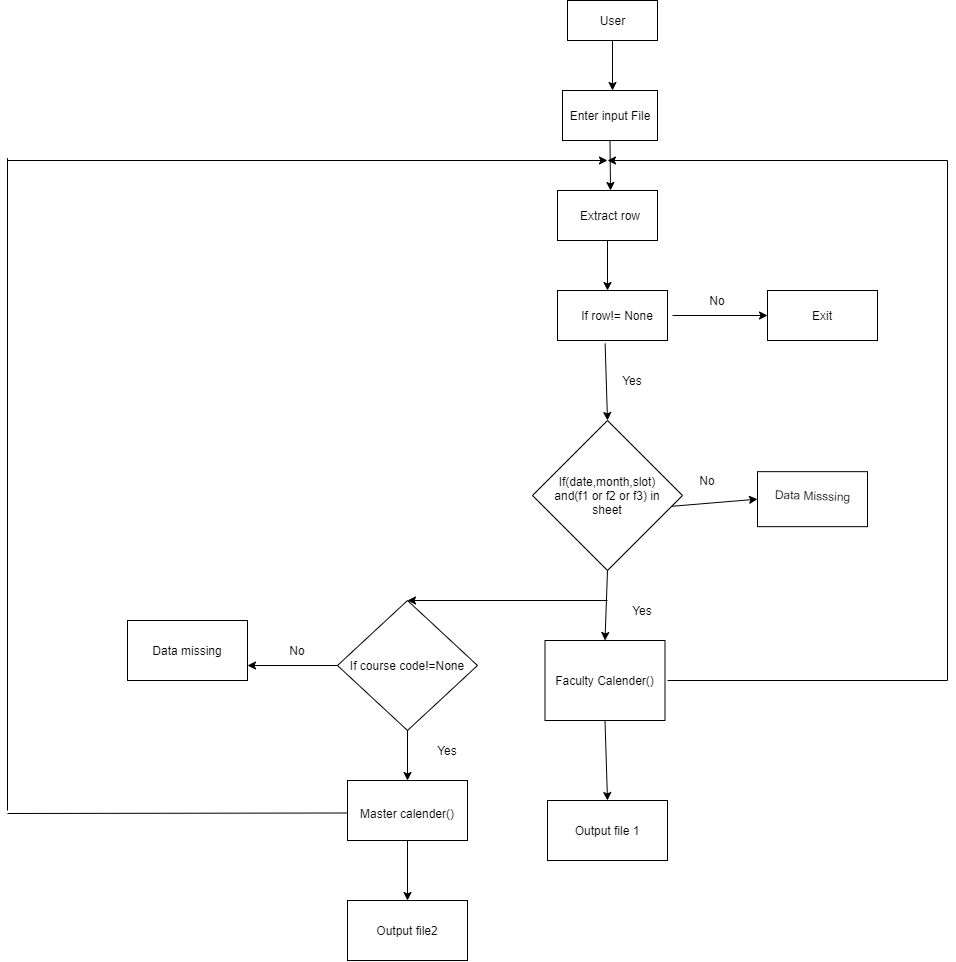

The diagram above was exported from draw.io. Its source (the exported page's mxGraphModel, read from the mxfile embedded in the PNG):
<mxGraphModel dx="1566" dy="359" grid="1" gridSize="10" guides="1" tooltips="1" connect="1" arrows="1" fold="1" page="1" pageScale="1" pageWidth="850" pageHeight="1100" math="0" shadow="0">
  <root>
    <mxCell id="ChXGzX5A_DsbxA2S7ne8-0" />
    <mxCell id="ChXGzX5A_DsbxA2S7ne8-1" parent="ChXGzX5A_DsbxA2S7ne8-0" />
    <mxCell id="sv_oFTD7cpTDjMRed1Z4-0" value="" style="rounded=0;whiteSpace=wrap;html=1;" vertex="1" parent="ChXGzX5A_DsbxA2S7ne8-1">
      <mxGeometry x="340" y="40" width="90" height="40" as="geometry" />
    </mxCell>
    <mxCell id="sv_oFTD7cpTDjMRed1Z4-1" value="User" style="text;html=1;strokeColor=none;fillColor=none;align=center;verticalAlign=middle;whiteSpace=wrap;rounded=0;" vertex="1" parent="ChXGzX5A_DsbxA2S7ne8-1">
      <mxGeometry x="362.5" y="45" width="45" height="30" as="geometry" />
    </mxCell>
    <mxCell id="sv_oFTD7cpTDjMRed1Z4-2" value="" style="rounded=0;whiteSpace=wrap;html=1;" vertex="1" parent="ChXGzX5A_DsbxA2S7ne8-1">
      <mxGeometry x="335" y="130" width="95" height="50" as="geometry" />
    </mxCell>
    <mxCell id="sv_oFTD7cpTDjMRed1Z4-3" value="Enter input File" style="text;html=1;strokeColor=none;fillColor=none;align=center;verticalAlign=middle;whiteSpace=wrap;rounded=0;" vertex="1" parent="ChXGzX5A_DsbxA2S7ne8-1">
      <mxGeometry x="327.5" y="145" width="110" height="20" as="geometry" />
    </mxCell>
    <mxCell id="sv_oFTD7cpTDjMRed1Z4-4" value="" style="rounded=0;whiteSpace=wrap;html=1;" vertex="1" parent="ChXGzX5A_DsbxA2S7ne8-1">
      <mxGeometry x="330" y="230" width="100" height="50" as="geometry" />
    </mxCell>
    <mxCell id="sv_oFTD7cpTDjMRed1Z4-5" value="Extract row" style="text;html=1;strokeColor=none;fillColor=none;align=center;verticalAlign=middle;whiteSpace=wrap;rounded=0;" vertex="1" parent="ChXGzX5A_DsbxA2S7ne8-1">
      <mxGeometry x="342.5" y="245" width="80" height="20" as="geometry" />
    </mxCell>
    <mxCell id="sv_oFTD7cpTDjMRed1Z4-6" value="" style="rounded=0;whiteSpace=wrap;html=1;" vertex="1" parent="ChXGzX5A_DsbxA2S7ne8-1">
      <mxGeometry x="330" y="330" width="110" height="50" as="geometry" />
    </mxCell>
    <mxCell id="sv_oFTD7cpTDjMRed1Z4-7" value="If row!= None" style="text;html=1;strokeColor=none;fillColor=none;align=center;verticalAlign=middle;whiteSpace=wrap;rounded=0;" vertex="1" parent="ChXGzX5A_DsbxA2S7ne8-1">
      <mxGeometry x="335" y="340" width="110" height="30" as="geometry" />
    </mxCell>
    <mxCell id="sv_oFTD7cpTDjMRed1Z4-8" value="" style="rounded=0;whiteSpace=wrap;html=1;" vertex="1" parent="ChXGzX5A_DsbxA2S7ne8-1">
      <mxGeometry x="540" y="330" width="110" height="50" as="geometry" />
    </mxCell>
    <mxCell id="sv_oFTD7cpTDjMRed1Z4-9" value="Exit" style="text;html=1;strokeColor=none;fillColor=none;align=center;verticalAlign=middle;whiteSpace=wrap;rounded=0;" vertex="1" parent="ChXGzX5A_DsbxA2S7ne8-1">
      <mxGeometry x="555" y="340" width="80" height="30" as="geometry" />
    </mxCell>
    <mxCell id="sv_oFTD7cpTDjMRed1Z4-10" style="edgeStyle=orthogonalEdgeStyle;rounded=0;orthogonalLoop=1;jettySize=auto;html=1;exitX=0.5;exitY=1;exitDx=0;exitDy=0;" edge="1" parent="ChXGzX5A_DsbxA2S7ne8-1" source="sv_oFTD7cpTDjMRed1Z4-9" target="sv_oFTD7cpTDjMRed1Z4-9">
      <mxGeometry relative="1" as="geometry" />
    </mxCell>
    <mxCell id="sv_oFTD7cpTDjMRed1Z4-11" value="" style="rhombus;whiteSpace=wrap;html=1;" vertex="1" parent="ChXGzX5A_DsbxA2S7ne8-1">
      <mxGeometry x="305" y="460" width="150" height="150" as="geometry" />
    </mxCell>
    <mxCell id="sv_oFTD7cpTDjMRed1Z4-12" value="If(date,month,slot)&lt;br&gt;and(f1 or f2 or f3) in sheet" style="text;html=1;strokeColor=none;fillColor=none;align=center;verticalAlign=middle;whiteSpace=wrap;rounded=0;" vertex="1" parent="ChXGzX5A_DsbxA2S7ne8-1">
      <mxGeometry x="320" y="500" width="120" height="70" as="geometry" />
    </mxCell>
    <mxCell id="sv_oFTD7cpTDjMRed1Z4-13" value="" style="rounded=0;whiteSpace=wrap;html=1;" vertex="1" parent="ChXGzX5A_DsbxA2S7ne8-1">
      <mxGeometry x="530" y="511.16" width="110" height="55" as="geometry" />
    </mxCell>
    <mxCell id="sv_oFTD7cpTDjMRed1Z4-14" value="Data Misssing" style="text;html=1;strokeColor=none;fillColor=none;align=center;verticalAlign=middle;whiteSpace=wrap;rounded=0;rotation=2;" vertex="1" parent="ChXGzX5A_DsbxA2S7ne8-1">
      <mxGeometry x="542.5" y="516.25" width="85" height="37.5" as="geometry" />
    </mxCell>
    <mxCell id="sv_oFTD7cpTDjMRed1Z4-15" value="" style="rounded=0;whiteSpace=wrap;html=1;" vertex="1" parent="ChXGzX5A_DsbxA2S7ne8-1">
      <mxGeometry x="317.5" y="680" width="120" height="80" as="geometry" />
    </mxCell>
    <mxCell id="sv_oFTD7cpTDjMRed1Z4-16" value="Faculty Calender()" style="text;html=1;strokeColor=none;fillColor=none;align=center;verticalAlign=middle;whiteSpace=wrap;rounded=0;" vertex="1" parent="ChXGzX5A_DsbxA2S7ne8-1">
      <mxGeometry x="301.25" y="690" width="152.5" height="60" as="geometry" />
    </mxCell>
    <mxCell id="sv_oFTD7cpTDjMRed1Z4-17" value="" style="rounded=0;whiteSpace=wrap;html=1;" vertex="1" parent="ChXGzX5A_DsbxA2S7ne8-1">
      <mxGeometry x="320" y="840" width="120" height="60" as="geometry" />
    </mxCell>
    <mxCell id="sv_oFTD7cpTDjMRed1Z4-19" value="" style="rhombus;whiteSpace=wrap;html=1;" vertex="1" parent="ChXGzX5A_DsbxA2S7ne8-1">
      <mxGeometry x="110" y="640" width="140" height="130" as="geometry" />
    </mxCell>
    <mxCell id="sv_oFTD7cpTDjMRed1Z4-20" value="If course code!=None" style="text;html=1;strokeColor=none;fillColor=none;align=center;verticalAlign=middle;whiteSpace=wrap;rounded=0;" vertex="1" parent="ChXGzX5A_DsbxA2S7ne8-1">
      <mxGeometry x="100" y="675" width="160" height="60" as="geometry" />
    </mxCell>
    <mxCell id="sv_oFTD7cpTDjMRed1Z4-21" value="" style="rounded=0;whiteSpace=wrap;html=1;" vertex="1" parent="ChXGzX5A_DsbxA2S7ne8-1">
      <mxGeometry x="-100" y="660" width="120" height="60" as="geometry" />
    </mxCell>
    <mxCell id="sv_oFTD7cpTDjMRed1Z4-22" value="Data missing" style="text;html=1;strokeColor=none;fillColor=none;align=center;verticalAlign=middle;whiteSpace=wrap;rounded=0;" vertex="1" parent="ChXGzX5A_DsbxA2S7ne8-1">
      <mxGeometry x="-95" y="670" width="110" height="40" as="geometry" />
    </mxCell>
    <mxCell id="sv_oFTD7cpTDjMRed1Z4-23" value="" style="rounded=0;whiteSpace=wrap;html=1;" vertex="1" parent="ChXGzX5A_DsbxA2S7ne8-1">
      <mxGeometry x="120" y="820" width="120" height="60" as="geometry" />
    </mxCell>
    <mxCell id="sv_oFTD7cpTDjMRed1Z4-24" value="Master calender()" style="text;html=1;strokeColor=none;fillColor=none;align=center;verticalAlign=middle;whiteSpace=wrap;rounded=0;" vertex="1" parent="ChXGzX5A_DsbxA2S7ne8-1">
      <mxGeometry x="120" y="825" width="120" height="55" as="geometry" />
    </mxCell>
    <mxCell id="sv_oFTD7cpTDjMRed1Z4-25" value="Output file2" style="rounded=0;whiteSpace=wrap;html=1;" vertex="1" parent="ChXGzX5A_DsbxA2S7ne8-1">
      <mxGeometry x="120" y="940" width="120" height="60" as="geometry" />
    </mxCell>
    <mxCell id="sv_oFTD7cpTDjMRed1Z4-26" value="Output file 1" style="text;html=1;strokeColor=none;fillColor=none;align=center;verticalAlign=middle;whiteSpace=wrap;rounded=0;" vertex="1" parent="ChXGzX5A_DsbxA2S7ne8-1">
      <mxGeometry x="325" y="855" width="110" height="30" as="geometry" />
    </mxCell>
    <mxCell id="sv_oFTD7cpTDjMRed1Z4-27" value="" style="endArrow=classic;html=1;exitX=0.5;exitY=1;exitDx=0;exitDy=0;" edge="1" parent="ChXGzX5A_DsbxA2S7ne8-1" source="sv_oFTD7cpTDjMRed1Z4-24" target="sv_oFTD7cpTDjMRed1Z4-25">
      <mxGeometry width="50" height="50" relative="1" as="geometry">
        <mxPoint x="320" y="760" as="sourcePoint" />
        <mxPoint x="370" y="710" as="targetPoint" />
      </mxGeometry>
    </mxCell>
    <mxCell id="sv_oFTD7cpTDjMRed1Z4-28" value="" style="endArrow=classic;html=1;exitX=0.5;exitY=1;exitDx=0;exitDy=0;entryX=0.5;entryY=0;entryDx=0;entryDy=0;" edge="1" parent="ChXGzX5A_DsbxA2S7ne8-1" source="sv_oFTD7cpTDjMRed1Z4-15" target="sv_oFTD7cpTDjMRed1Z4-17">
      <mxGeometry width="50" height="50" relative="1" as="geometry">
        <mxPoint x="320" y="760" as="sourcePoint" />
        <mxPoint x="390" y="840" as="targetPoint" />
      </mxGeometry>
    </mxCell>
    <mxCell id="sv_oFTD7cpTDjMRed1Z4-32" value="" style="endArrow=classic;html=1;exitX=0.5;exitY=1;exitDx=0;exitDy=0;entryX=0.5;entryY=0;entryDx=0;entryDy=0;" edge="1" parent="ChXGzX5A_DsbxA2S7ne8-1" source="sv_oFTD7cpTDjMRed1Z4-11" target="sv_oFTD7cpTDjMRed1Z4-15">
      <mxGeometry width="50" height="50" relative="1" as="geometry">
        <mxPoint x="320" y="760" as="sourcePoint" />
        <mxPoint x="370" y="710" as="targetPoint" />
      </mxGeometry>
    </mxCell>
    <mxCell id="sv_oFTD7cpTDjMRed1Z4-33" value="" style="endArrow=classic;html=1;entryX=0;entryY=0.5;entryDx=0;entryDy=0;exitX=1.037;exitY=0.654;exitDx=0;exitDy=0;exitPerimeter=0;" edge="1" parent="ChXGzX5A_DsbxA2S7ne8-1" source="sv_oFTD7cpTDjMRed1Z4-12" target="sv_oFTD7cpTDjMRed1Z4-13">
      <mxGeometry width="50" height="50" relative="1" as="geometry">
        <mxPoint x="320" y="620" as="sourcePoint" />
        <mxPoint x="370" y="570" as="targetPoint" />
      </mxGeometry>
    </mxCell>
    <mxCell id="sv_oFTD7cpTDjMRed1Z4-34" value="" style="endArrow=classic;html=1;entryX=0;entryY=0.5;entryDx=0;entryDy=0;exitX=1;exitY=0.5;exitDx=0;exitDy=0;" edge="1" parent="ChXGzX5A_DsbxA2S7ne8-1" source="sv_oFTD7cpTDjMRed1Z4-7" target="sv_oFTD7cpTDjMRed1Z4-8">
      <mxGeometry width="50" height="50" relative="1" as="geometry">
        <mxPoint x="320" y="470" as="sourcePoint" />
        <mxPoint x="370" y="420" as="targetPoint" />
      </mxGeometry>
    </mxCell>
    <mxCell id="sv_oFTD7cpTDjMRed1Z4-35" value="" style="endArrow=classic;html=1;entryX=0.5;entryY=0;entryDx=0;entryDy=0;exitX=0.433;exitY=1.06;exitDx=0;exitDy=0;exitPerimeter=0;" edge="1" parent="ChXGzX5A_DsbxA2S7ne8-1" source="sv_oFTD7cpTDjMRed1Z4-6" target="sv_oFTD7cpTDjMRed1Z4-11">
      <mxGeometry width="50" height="50" relative="1" as="geometry">
        <mxPoint x="320" y="410" as="sourcePoint" />
        <mxPoint x="370" y="360" as="targetPoint" />
      </mxGeometry>
    </mxCell>
    <mxCell id="sv_oFTD7cpTDjMRed1Z4-36" value="" style="endArrow=classic;html=1;exitX=0.5;exitY=1;exitDx=0;exitDy=0;" edge="1" parent="ChXGzX5A_DsbxA2S7ne8-1" source="sv_oFTD7cpTDjMRed1Z4-4">
      <mxGeometry width="50" height="50" relative="1" as="geometry">
        <mxPoint x="320" y="390" as="sourcePoint" />
        <mxPoint x="380" y="330" as="targetPoint" />
      </mxGeometry>
    </mxCell>
    <mxCell id="sv_oFTD7cpTDjMRed1Z4-38" value="" style="endArrow=classic;html=1;exitX=0.5;exitY=1;exitDx=0;exitDy=0;" edge="1" parent="ChXGzX5A_DsbxA2S7ne8-1" source="sv_oFTD7cpTDjMRed1Z4-2">
      <mxGeometry width="50" height="50" relative="1" as="geometry">
        <mxPoint x="320" y="390" as="sourcePoint" />
        <mxPoint x="383" y="230" as="targetPoint" />
      </mxGeometry>
    </mxCell>
    <mxCell id="sv_oFTD7cpTDjMRed1Z4-39" value="" style="endArrow=classic;html=1;exitX=0.5;exitY=1;exitDx=0;exitDy=0;" edge="1" parent="ChXGzX5A_DsbxA2S7ne8-1" source="sv_oFTD7cpTDjMRed1Z4-0">
      <mxGeometry width="50" height="50" relative="1" as="geometry">
        <mxPoint x="320" y="220" as="sourcePoint" />
        <mxPoint x="385" y="130" as="targetPoint" />
      </mxGeometry>
    </mxCell>
    <mxCell id="sv_oFTD7cpTDjMRed1Z4-43" value="" style="endArrow=classic;html=1;entryX=0.5;entryY=0;entryDx=0;entryDy=0;" edge="1" parent="ChXGzX5A_DsbxA2S7ne8-1" target="sv_oFTD7cpTDjMRed1Z4-19">
      <mxGeometry width="50" height="50" relative="1" as="geometry">
        <mxPoint x="380" y="640" as="sourcePoint" />
        <mxPoint x="310" y="640" as="targetPoint" />
      </mxGeometry>
    </mxCell>
    <mxCell id="sv_oFTD7cpTDjMRed1Z4-44" value="" style="endArrow=classic;html=1;entryX=1;entryY=0.75;entryDx=0;entryDy=0;" edge="1" parent="ChXGzX5A_DsbxA2S7ne8-1" target="sv_oFTD7cpTDjMRed1Z4-21">
      <mxGeometry width="50" height="50" relative="1" as="geometry">
        <mxPoint x="110" y="705" as="sourcePoint" />
        <mxPoint x="310" y="640" as="targetPoint" />
      </mxGeometry>
    </mxCell>
    <mxCell id="sv_oFTD7cpTDjMRed1Z4-45" value="" style="endArrow=classic;html=1;exitX=0.5;exitY=1;exitDx=0;exitDy=0;entryX=0.5;entryY=0;entryDx=0;entryDy=0;" edge="1" parent="ChXGzX5A_DsbxA2S7ne8-1" source="sv_oFTD7cpTDjMRed1Z4-19" target="sv_oFTD7cpTDjMRed1Z4-23">
      <mxGeometry width="50" height="50" relative="1" as="geometry">
        <mxPoint x="260" y="690" as="sourcePoint" />
        <mxPoint x="310" y="640" as="targetPoint" />
      </mxGeometry>
    </mxCell>
    <mxCell id="sv_oFTD7cpTDjMRed1Z4-46" value="" style="endArrow=none;html=1;exitX=0.91;exitY=0.5;exitDx=0;exitDy=0;exitPerimeter=0;" edge="1" parent="ChXGzX5A_DsbxA2S7ne8-1" source="sv_oFTD7cpTDjMRed1Z4-16">
      <mxGeometry width="50" height="50" relative="1" as="geometry">
        <mxPoint x="450" y="550" as="sourcePoint" />
        <mxPoint x="720" y="720" as="targetPoint" />
      </mxGeometry>
    </mxCell>
    <mxCell id="sv_oFTD7cpTDjMRed1Z4-47" value="" style="endArrow=none;html=1;" edge="1" parent="ChXGzX5A_DsbxA2S7ne8-1">
      <mxGeometry width="50" height="50" relative="1" as="geometry">
        <mxPoint x="720" y="200" as="sourcePoint" />
        <mxPoint x="720" y="720" as="targetPoint" />
      </mxGeometry>
    </mxCell>
    <mxCell id="sv_oFTD7cpTDjMRed1Z4-48" value="" style="endArrow=classic;html=1;" edge="1" parent="ChXGzX5A_DsbxA2S7ne8-1">
      <mxGeometry width="50" height="50" relative="1" as="geometry">
        <mxPoint x="720" y="200" as="sourcePoint" />
        <mxPoint x="380" y="200" as="targetPoint" />
      </mxGeometry>
    </mxCell>
    <mxCell id="sv_oFTD7cpTDjMRed1Z4-49" value="" style="endArrow=none;html=1;exitX=0;exitY=0.5;exitDx=0;exitDy=0;" edge="1" parent="ChXGzX5A_DsbxA2S7ne8-1" source="sv_oFTD7cpTDjMRed1Z4-24">
      <mxGeometry width="50" height="50" relative="1" as="geometry">
        <mxPoint x="-30" y="730" as="sourcePoint" />
        <mxPoint x="-220" y="853" as="targetPoint" />
      </mxGeometry>
    </mxCell>
    <mxCell id="sv_oFTD7cpTDjMRed1Z4-50" value="" style="endArrow=none;html=1;" edge="1" parent="ChXGzX5A_DsbxA2S7ne8-1">
      <mxGeometry width="50" height="50" relative="1" as="geometry">
        <mxPoint x="-220" y="850" as="sourcePoint" />
        <mxPoint x="-220" y="197.5999755859375" as="targetPoint" />
      </mxGeometry>
    </mxCell>
    <mxCell id="sv_oFTD7cpTDjMRed1Z4-53" value="" style="endArrow=classic;html=1;" edge="1" parent="ChXGzX5A_DsbxA2S7ne8-1">
      <mxGeometry width="50" height="50" relative="1" as="geometry">
        <mxPoint x="-220" y="200" as="sourcePoint" />
        <mxPoint x="380" y="200" as="targetPoint" />
      </mxGeometry>
    </mxCell>
    <mxCell id="sv_oFTD7cpTDjMRed1Z4-54" value="No" style="text;html=1;strokeColor=none;fillColor=none;align=center;verticalAlign=middle;whiteSpace=wrap;rounded=0;" vertex="1" parent="ChXGzX5A_DsbxA2S7ne8-1">
      <mxGeometry x="470" y="330" width="40" height="20" as="geometry" />
    </mxCell>
    <mxCell id="sv_oFTD7cpTDjMRed1Z4-55" value="Yes" style="text;html=1;strokeColor=none;fillColor=none;align=center;verticalAlign=middle;whiteSpace=wrap;rounded=0;" vertex="1" parent="ChXGzX5A_DsbxA2S7ne8-1">
      <mxGeometry x="385" y="410" width="40" height="20" as="geometry" />
    </mxCell>
    <mxCell id="sv_oFTD7cpTDjMRed1Z4-57" value="No" style="text;html=1;strokeColor=none;fillColor=none;align=center;verticalAlign=middle;whiteSpace=wrap;rounded=0;" vertex="1" parent="ChXGzX5A_DsbxA2S7ne8-1">
      <mxGeometry x="460" y="510" width="40" height="20" as="geometry" />
    </mxCell>
    <mxCell id="sv_oFTD7cpTDjMRed1Z4-58" value="Yes" style="text;html=1;strokeColor=none;fillColor=none;align=center;verticalAlign=middle;whiteSpace=wrap;rounded=0;" vertex="1" parent="ChXGzX5A_DsbxA2S7ne8-1">
      <mxGeometry x="395" y="640" width="40" height="20" as="geometry" />
    </mxCell>
    <mxCell id="sv_oFTD7cpTDjMRed1Z4-60" value="Yes" style="text;html=1;strokeColor=none;fillColor=none;align=center;verticalAlign=middle;whiteSpace=wrap;rounded=0;" vertex="1" parent="ChXGzX5A_DsbxA2S7ne8-1">
      <mxGeometry x="200" y="780" width="40" height="20" as="geometry" />
    </mxCell>
    <mxCell id="sv_oFTD7cpTDjMRed1Z4-61" value="No" style="text;html=1;strokeColor=none;fillColor=none;align=center;verticalAlign=middle;whiteSpace=wrap;rounded=0;" vertex="1" parent="ChXGzX5A_DsbxA2S7ne8-1">
      <mxGeometry x="50" y="690" width="40" as="geometry" />
    </mxCell>
  </root>
</mxGraphModel>